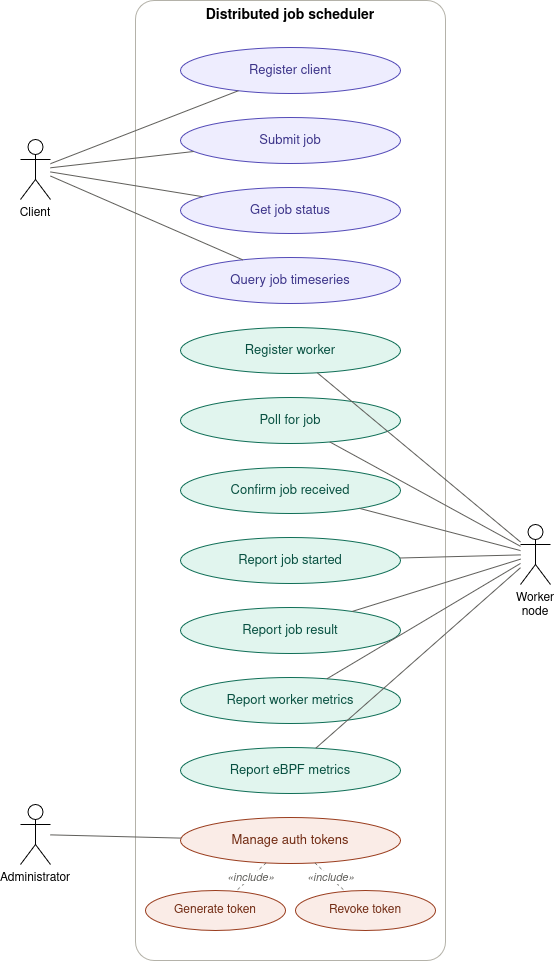

The diagram above was exported from draw.io. Its source (the exported page's mxGraphModel, read from the mxfile embedded in the PNG):
<mxGraphModel dx="1553" dy="996" grid="1" gridSize="10" guides="1" tooltips="1" connect="1" arrows="1" fold="1" page="1" pageScale="1" pageWidth="850" pageHeight="1100" math="0" shadow="0">
  <root>
    <mxCell id="0" />
    <mxCell id="1" parent="0" />
    <mxCell id="boundary" parent="1" style="rounded=1;whiteSpace=wrap;html=1;fillColor=none;strokeColor=#B4B2A9;verticalAlign=top;fontStyle=1;fontSize=14;arcSize=6;" value="Distributed job scheduler" vertex="1">
      <mxGeometry height="960" width="310" x="190" y="40" as="geometry" />
    </mxCell>
    <mxCell id="uc1" parent="1" style="ellipse;whiteSpace=wrap;html=1;fillColor=#EEEDFE;strokeColor=#534AB7;fontColor=#3C3489;fontSize=13;" value="Register client" vertex="1">
      <mxGeometry height="46" width="220" x="235" y="87" as="geometry" />
    </mxCell>
    <mxCell id="uc2" parent="1" style="ellipse;whiteSpace=wrap;html=1;fillColor=#EEEDFE;strokeColor=#534AB7;fontColor=#3C3489;fontSize=13;" value="Submit job" vertex="1">
      <mxGeometry height="46" width="220" x="235" y="157" as="geometry" />
    </mxCell>
    <mxCell id="uc3" parent="1" style="ellipse;whiteSpace=wrap;html=1;fillColor=#EEEDFE;strokeColor=#534AB7;fontColor=#3C3489;fontSize=13;" value="Get job status" vertex="1">
      <mxGeometry height="46" width="220" x="235" y="227" as="geometry" />
    </mxCell>
    <mxCell id="uc4" parent="1" style="ellipse;whiteSpace=wrap;html=1;fillColor=#EEEDFE;strokeColor=#534AB7;fontColor=#3C3489;fontSize=13;" value="Query job timeseries" vertex="1">
      <mxGeometry height="46" width="220" x="235" y="297" as="geometry" />
    </mxCell>
    <mxCell id="uc5" parent="1" style="ellipse;whiteSpace=wrap;html=1;fillColor=#E1F5EE;strokeColor=#0F6E56;fontColor=#085041;fontSize=13;" value="Register worker" vertex="1">
      <mxGeometry height="46" width="220" x="235" y="367" as="geometry" />
    </mxCell>
    <mxCell id="uc6" parent="1" style="ellipse;whiteSpace=wrap;html=1;fillColor=#E1F5EE;strokeColor=#0F6E56;fontColor=#085041;fontSize=13;" value="Poll for job" vertex="1">
      <mxGeometry height="46" width="220" x="235" y="437" as="geometry" />
    </mxCell>
    <mxCell id="uc7" parent="1" style="ellipse;whiteSpace=wrap;html=1;fillColor=#E1F5EE;strokeColor=#0F6E56;fontColor=#085041;fontSize=13;" value="Confirm job received" vertex="1">
      <mxGeometry height="46" width="220" x="235" y="507" as="geometry" />
    </mxCell>
    <mxCell id="uc8" parent="1" style="ellipse;whiteSpace=wrap;html=1;fillColor=#E1F5EE;strokeColor=#0F6E56;fontColor=#085041;fontSize=13;" value="Report job started" vertex="1">
      <mxGeometry height="46" width="220" x="235" y="577" as="geometry" />
    </mxCell>
    <mxCell id="uc9" parent="1" style="ellipse;whiteSpace=wrap;html=1;fillColor=#E1F5EE;strokeColor=#0F6E56;fontColor=#085041;fontSize=13;" value="Report job result" vertex="1">
      <mxGeometry height="46" width="220" x="235" y="647" as="geometry" />
    </mxCell>
    <mxCell id="uc10" parent="1" style="ellipse;whiteSpace=wrap;html=1;fillColor=#E1F5EE;strokeColor=#0F6E56;fontColor=#085041;fontSize=13;" value="Report worker metrics" vertex="1">
      <mxGeometry height="46" width="220" x="235" y="717" as="geometry" />
    </mxCell>
    <mxCell id="uc11" parent="1" style="ellipse;whiteSpace=wrap;html=1;fillColor=#E1F5EE;strokeColor=#0F6E56;fontColor=#085041;fontSize=13;" value="Report eBPF metrics" vertex="1">
      <mxGeometry height="46" width="220" x="235" y="787" as="geometry" />
    </mxCell>
    <mxCell id="uc12" parent="1" style="ellipse;whiteSpace=wrap;html=1;fillColor=#FAECE7;strokeColor=#993C1D;fontColor=#712B13;fontSize=13;" value="Manage auth tokens" vertex="1">
      <mxGeometry height="46" width="220" x="235" y="857" as="geometry" />
    </mxCell>
    <mxCell id="uc13" parent="1" style="ellipse;whiteSpace=wrap;html=1;fillColor=#FAECE7;strokeColor=#993C1D;fontColor=#712B13;fontSize=12;" value="Generate token" vertex="1">
      <mxGeometry height="40" width="140" x="200" y="930" as="geometry" />
    </mxCell>
    <mxCell id="uc14" parent="1" style="ellipse;whiteSpace=wrap;html=1;fillColor=#FAECE7;strokeColor=#993C1D;fontColor=#712B13;fontSize=12;" value="Revoke token" vertex="1">
      <mxGeometry height="40" width="140" x="350" y="930" as="geometry" />
    </mxCell>
    <mxCell id="actorClient" parent="1" style="shape=umlActor;whiteSpace=wrap;html=1;outlineConnect=0;fontSize=12;verticalLabelPosition=bottom;verticalAlign=top;" value="Client" vertex="1">
      <mxGeometry height="60" width="30" x="75" y="179" as="geometry" />
    </mxCell>
    <mxCell id="actorWorker" parent="1" style="shape=umlActor;whiteSpace=wrap;html=1;outlineConnect=0;fontSize=12;verticalLabelPosition=bottom;verticalAlign=top;" value="Worker node" vertex="1">
      <mxGeometry height="60" width="30" x="575" y="564" as="geometry" />
    </mxCell>
    <mxCell id="actorAdmin" parent="1" style="shape=umlActor;whiteSpace=wrap;html=1;outlineConnect=0;fontSize=12;verticalLabelPosition=bottom;verticalAlign=top;" value="Administrator" vertex="1">
      <mxGeometry height="60" width="30" x="75" y="844" as="geometry" />
    </mxCell>
    <mxCell id="e1" edge="1" parent="1" source="actorClient" style="edgeStyle=none;html=1;endArrow=none;endFill=0;strokeColor=#5F5E5A;" target="uc1">
      <mxGeometry relative="1" as="geometry" />
    </mxCell>
    <mxCell id="e2" edge="1" parent="1" source="actorClient" style="edgeStyle=none;html=1;endArrow=none;endFill=0;strokeColor=#5F5E5A;" target="uc2">
      <mxGeometry relative="1" as="geometry" />
    </mxCell>
    <mxCell id="e3" edge="1" parent="1" source="actorClient" style="edgeStyle=none;html=1;endArrow=none;endFill=0;strokeColor=#5F5E5A;" target="uc3">
      <mxGeometry relative="1" as="geometry" />
    </mxCell>
    <mxCell id="e4" edge="1" parent="1" source="actorClient" style="edgeStyle=none;html=1;endArrow=none;endFill=0;strokeColor=#5F5E5A;" target="uc4">
      <mxGeometry relative="1" as="geometry" />
    </mxCell>
    <mxCell id="e5" edge="1" parent="1" source="actorWorker" style="edgeStyle=none;html=1;endArrow=none;endFill=0;strokeColor=#5F5E5A;" target="uc5">
      <mxGeometry relative="1" as="geometry" />
    </mxCell>
    <mxCell id="e6" edge="1" parent="1" source="actorWorker" style="edgeStyle=none;html=1;endArrow=none;endFill=0;strokeColor=#5F5E5A;" target="uc6">
      <mxGeometry relative="1" as="geometry" />
    </mxCell>
    <mxCell id="e7" edge="1" parent="1" source="actorWorker" style="edgeStyle=none;html=1;endArrow=none;endFill=0;strokeColor=#5F5E5A;" target="uc7">
      <mxGeometry relative="1" as="geometry" />
    </mxCell>
    <mxCell id="e8" edge="1" parent="1" source="actorWorker" style="edgeStyle=none;html=1;endArrow=none;endFill=0;strokeColor=#5F5E5A;" target="uc8">
      <mxGeometry relative="1" as="geometry" />
    </mxCell>
    <mxCell id="e9" edge="1" parent="1" source="actorWorker" style="edgeStyle=none;html=1;endArrow=none;endFill=0;strokeColor=#5F5E5A;" target="uc9">
      <mxGeometry relative="1" as="geometry" />
    </mxCell>
    <mxCell id="e10" edge="1" parent="1" source="actorWorker" style="edgeStyle=none;html=1;endArrow=none;endFill=0;strokeColor=#5F5E5A;" target="uc10">
      <mxGeometry relative="1" as="geometry" />
    </mxCell>
    <mxCell id="e11" edge="1" parent="1" source="actorWorker" style="edgeStyle=none;html=1;endArrow=none;endFill=0;strokeColor=#5F5E5A;" target="uc11">
      <mxGeometry relative="1" as="geometry" />
    </mxCell>
    <mxCell id="e12" edge="1" parent="1" source="actorAdmin" style="edgeStyle=none;html=1;endArrow=none;endFill=0;strokeColor=#5F5E5A;" target="uc12">
      <mxGeometry relative="1" as="geometry" />
    </mxCell>
    <mxCell id="e13" edge="1" parent="1" source="uc12" style="edgeStyle=none;html=1;dashed=1;endArrow=none;endFill=0;strokeColor=#5F5E5A;fontColor=#5F5E5A;fontSize=11;fontStyle=2;" target="uc13" value="«include»">
      <mxGeometry relative="1" as="geometry" />
    </mxCell>
    <mxCell id="e14" edge="1" parent="1" source="uc12" style="edgeStyle=none;html=1;dashed=1;endArrow=none;endFill=0;strokeColor=#5F5E5A;fontColor=#5F5E5A;fontSize=11;fontStyle=2;" target="uc14" value="«include»">
      <mxGeometry relative="1" as="geometry" />
    </mxCell>
  </root>
</mxGraphModel>